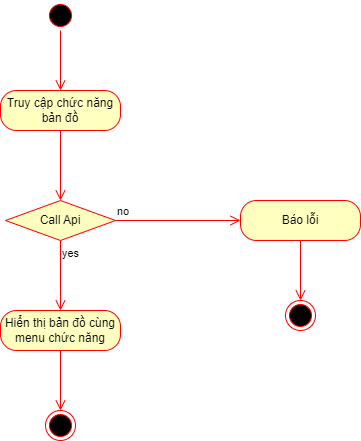

The diagram above was exported from draw.io. Its source (the exported page's mxGraphModel, read from the mxfile embedded in the PNG):
<mxGraphModel dx="997" dy="1842" grid="1" gridSize="10" guides="1" tooltips="1" connect="1" arrows="1" fold="1" page="1" pageScale="1" pageWidth="850" pageHeight="1100" math="0" shadow="0">
  <root>
    <mxCell id="0" />
    <mxCell id="1" parent="0" />
    <mxCell id="2" value="" style="ellipse;html=1;shape=startState;fillColor=#000000;strokeColor=#ff0000;" parent="1" vertex="1">
      <mxGeometry x="445" y="-20" width="30" height="30" as="geometry" />
    </mxCell>
    <mxCell id="3" value="" style="edgeStyle=orthogonalEdgeStyle;html=1;verticalAlign=bottom;endArrow=open;endSize=8;strokeColor=#ff0000;" parent="1" source="2" edge="1">
      <mxGeometry relative="1" as="geometry">
        <mxPoint x="460" y="70" as="targetPoint" />
      </mxGeometry>
    </mxCell>
    <mxCell id="4" value="Truy cập chức năng bản đồ" style="rounded=1;whiteSpace=wrap;html=1;arcSize=40;fontColor=#000000;fillColor=#ffffc0;strokeColor=#ff0000;" parent="1" vertex="1">
      <mxGeometry x="400" y="70" width="120" height="40" as="geometry" />
    </mxCell>
    <mxCell id="5" value="" style="edgeStyle=orthogonalEdgeStyle;html=1;verticalAlign=bottom;endArrow=open;endSize=8;strokeColor=#ff0000;entryX=0.5;entryY=0;entryDx=0;entryDy=0;" parent="1" source="4" edge="1" target="17">
      <mxGeometry relative="1" as="geometry">
        <mxPoint x="235" y="220" as="targetPoint" />
      </mxGeometry>
    </mxCell>
    <mxCell id="8" value="Hiển thị bản đồ cùng menu chức năng" style="rounded=1;whiteSpace=wrap;html=1;arcSize=40;fontColor=#000000;fillColor=#ffffc0;strokeColor=#ff0000;" parent="1" vertex="1">
      <mxGeometry x="400" y="290" width="120" height="40" as="geometry" />
    </mxCell>
    <mxCell id="9" value="" style="edgeStyle=orthogonalEdgeStyle;html=1;verticalAlign=bottom;endArrow=open;endSize=8;strokeColor=#ff0000;" parent="1" source="8" edge="1">
      <mxGeometry relative="1" as="geometry">
        <mxPoint x="460" y="390" as="targetPoint" />
      </mxGeometry>
    </mxCell>
    <mxCell id="10" value="Báo lỗi" style="rounded=1;whiteSpace=wrap;html=1;arcSize=40;fontColor=#000000;fillColor=#ffffc0;strokeColor=#ff0000;" parent="1" vertex="1">
      <mxGeometry x="640" y="180" width="120" height="40" as="geometry" />
    </mxCell>
    <mxCell id="11" value="" style="edgeStyle=orthogonalEdgeStyle;html=1;verticalAlign=bottom;endArrow=open;endSize=8;strokeColor=#ff0000;" parent="1" source="10" edge="1">
      <mxGeometry relative="1" as="geometry">
        <mxPoint x="700" y="280" as="targetPoint" />
      </mxGeometry>
    </mxCell>
    <mxCell id="12" value="" style="ellipse;html=1;shape=endState;fillColor=#000000;strokeColor=#ff0000;" parent="1" vertex="1">
      <mxGeometry x="445" y="390" width="30" height="30" as="geometry" />
    </mxCell>
    <mxCell id="13" value="" style="ellipse;html=1;shape=endState;fillColor=#000000;strokeColor=#ff0000;" parent="1" vertex="1">
      <mxGeometry x="685" y="280" width="30" height="30" as="geometry" />
    </mxCell>
    <mxCell id="17" value="&lt;span style=&quot;color: rgb(0, 0, 0);&quot;&gt;Call Api&lt;/span&gt;" style="rhombus;whiteSpace=wrap;html=1;fillColor=#ffffc0;strokeColor=#ff0000;" vertex="1" parent="1">
      <mxGeometry x="405" y="180" width="110" height="40" as="geometry" />
    </mxCell>
    <mxCell id="18" value="no" style="edgeStyle=orthogonalEdgeStyle;html=1;align=left;verticalAlign=bottom;endArrow=open;endSize=8;strokeColor=#ff0000;" edge="1" source="17" parent="1">
      <mxGeometry x="-1" relative="1" as="geometry">
        <mxPoint x="640" y="200" as="targetPoint" />
      </mxGeometry>
    </mxCell>
    <mxCell id="19" value="yes" style="edgeStyle=orthogonalEdgeStyle;html=1;align=left;verticalAlign=top;endArrow=open;endSize=8;strokeColor=#ff0000;entryX=0.5;entryY=0;entryDx=0;entryDy=0;" edge="1" source="17" parent="1" target="8">
      <mxGeometry x="-1" relative="1" as="geometry">
        <mxPoint x="460" y="430" as="targetPoint" />
      </mxGeometry>
    </mxCell>
  </root>
</mxGraphModel>